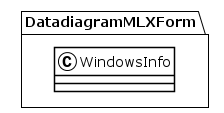

The diagram above was rendered by PlantUML. Its source (embedded in the PNG):
@startuml
!theme plain
package DatadiagramMLXForm {
class WindowsInfo {
}
}
@enduml